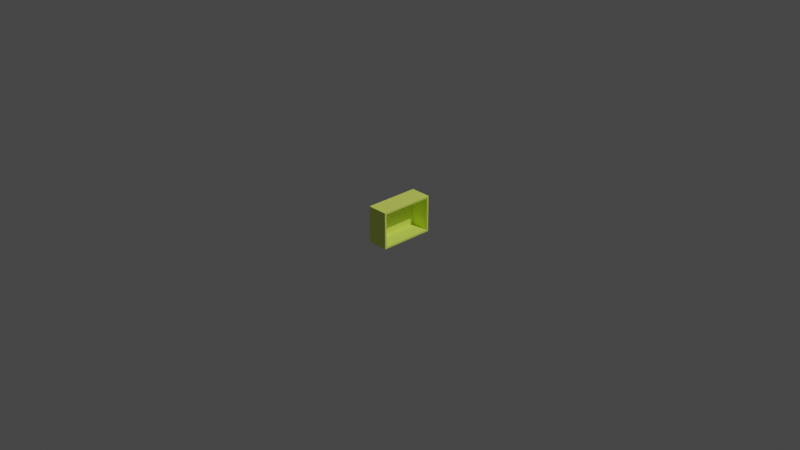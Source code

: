 # Source: Big_box.blend  (saved by Blender 3.2.14; exported with 4.5.12 LTS)
import bpy
from mathutils import Matrix  # noqa: F401  (used for matrix-valued properties, if any)

bpy.ops.wm.read_factory_settings(use_empty=True)
scene = bpy.context.scene
scene.name = 'Scene'

# ---- collections
col_collection = bpy.data.collections.new('Collection'); scene.collection.children.link(col_collection)

# ---- materials (node trees are filled in below, after node groups)
mat_material_002 = bpy.data.materials.new('Material.002')
mat_material_002.use_transparent_shadow = False

# ---- material node trees
mat_material_002.use_nodes = True; mat_material_002.node_tree.nodes.clear()
_N = mat_material_002.node_tree.nodes; _L = mat_material_002.node_tree.links
n0 = _N.new('ShaderNodeBsdfPrincipled'); n0.name = 'Principled BSDF'; n0.location = (10, 300)
n0.distribution = 'GGX'
n0.subsurface_method = 'RANDOM_WALK_SKIN'
n0.inputs[0].default_value = (0.8306, 1.0, 0.1515, 1.0)
n0.inputs[3].default_value = 1.45
n0.inputs[27].default_value = (0.0, 0.0, 0.0, 1.0)
n0.inputs[28].default_value = 1.0
n1 = _N.new('ShaderNodeOutputMaterial'); n1.name = 'Material Output'; n1.location = (300, 300)
_L.new(n0.outputs[0], n1.inputs[0])
n1.is_active_output = True

# ---- world
world_world = bpy.data.worlds.new('World'); scene.world = world_world
world_world.use_nodes = True; world_world.node_tree.nodes.clear()
_N = world_world.node_tree.nodes; _L = world_world.node_tree.links
n0 = _N.new('ShaderNodeOutputWorld'); n0.name = 'World Output'; n0.location = (300, 300)
n1 = _N.new('ShaderNodeBackground'); n1.name = 'Background'; n1.location = (10, 300)
n1.inputs[0].default_value = (0.05088, 0.05088, 0.05088, 1.0)
_L.new(n1.outputs[0], n0.inputs[0])
n0.is_active_output = True
world_world.color = (0.05088, 0.05088, 0.05088)
world_world.use_sun_shadow = False
world_world.sun_shadow_jitter_overblur = 0.0

# ---- cameras
cam_camera = bpy.data.cameras.new('Camera')
cam_camera.clip_end = 100.0
cam_camera.ortho_scale = 7.314

# ---- lights
light_light = bpy.data.lights.new('Light', 'POINT')
light_light.transmission_factor = 0.0
light_light.energy = 1000.0
light_light.shadow_soft_size = 0.1
light_light.shadow_maximum_resolution = 0.006
light_light.use_absolute_resolution = True

# ---- meshes
me_big_box_001 = bpy.data.meshes.new('Big_box.001')
me_big_box_001.from_pydata([(0.0, 32.0, 14.86), (0.0, 88.0, 14.86), (0.0, 32.0, 50.86), (0.0, 88.0, 50.86), (0.0, 30.09, 52.93), (-5.0, 30.09, 52.93), (0.0, 30.09, 52.86), (-5.0, 30.09, 12.93), (0.0, 30.09, 12.93), (0.0, 90.09, 12.93), (0.0, 90.0, 12.93), (-5.0, 90.09, 12.93), (0.0, 90.09, 52.93), (-5.0, 90.09, 52.93), (0.0, 90.0, 52.86), (40.0, 32.0, 14.86), (40.0, 32.0, 50.86), (40.0, 88.0, 14.86), (40.0, 88.0, 50.86), (0.0, 30.0, 52.86), (0.0, 30.0, 12.86), (40.0, 30.0, 52.86), (40.0, 30.0, 12.86), (40.0, 90.0, 52.86), (40.0, 90.0, 12.86), (0.0, 90.0, 12.86)], [], [(0, 1, 2), (2, 1, 3), (4, 5, 6), (6, 5, 7), (6, 7, 8), (9, 10, 11), (11, 10, 7), (7, 10, 8), (12, 9, 13), (13, 9, 11), (4, 12, 5), (5, 12, 13), (10, 9, 14), (14, 9, 12), (14, 12, 4), (4, 6, 14), (13, 11, 5), (5, 11, 7), (0, 2, 15), (15, 2, 16), (1, 0, 17), (17, 0, 15), (3, 1, 18), (18, 1, 17), (2, 3, 16), (16, 3, 18), (19, 20, 21), (21, 20, 22), (19, 21, 6), (6, 21, 23), (6, 23, 14), (14, 23, 10), (10, 23, 24), (10, 24, 25), (20, 25, 22), (22, 25, 24), (18, 21, 16), (16, 21, 22), (16, 22, 15), (15, 22, 17), (17, 22, 24), (17, 24, 23), (21, 18, 23), (23, 18, 17), (10, 25, 8), (8, 25, 20), (8, 20, 19), (19, 6, 8)])
me_big_box_001.materials.append(mat_material_002)
me_big_box_001.update()

# ---- objects
ob_light = bpy.data.objects.new('Light', light_light)
ob_camera = bpy.data.objects.new('Camera', cam_camera)
ob_big_box = bpy.data.objects.new('Big_box', me_big_box_001)

# ---- transforms, parenting, visibility, modifiers, constraints
ob_light.location = (4.076, 1.005, 5.904)
ob_light.rotation_euler = (0.6503, 0.05522, 1.866)
ob_light.lock_rotations_4d = False
ob_light.empty_display_type = 'ARROWS'
ob_light.color = (0.0, 0.0, 0.0, 0.0)
ob_light.lineart.crease_threshold = 0.0
ob_camera.location = (7.359, -6.926, 4.958)
ob_camera.rotation_euler = (1.109, 0.0, 0.8149)
ob_camera.lock_rotations_4d = False
ob_camera.empty_display_type = 'ARROWS'
ob_camera.color = (0.0, 0.0, 0.0, 0.0)
ob_camera.display_type = 'WIRE'
ob_camera.lineart.crease_threshold = 0.0
ob_big_box.location = (-0.085, -0.6, -0.33)
ob_big_box.scale = (0.005, 0.01, 0.01)

# ---- collection membership
col_collection.objects.link(ob_light)
col_collection.objects.link(ob_camera)
col_collection.objects.link(ob_big_box)

# ---- scene / render settings (as saved in the file)
scene.camera = ob_camera
scene.frame_start = 1; scene.frame_end = 250; scene.frame_set(1)
scene.render.engine = 'BLENDER_EEVEE_NEXT'
scene.cycles.sampling_pattern = 'TABULATED_SOBOL'
scene.cycles.use_light_tree = False
scene.view_settings.view_transform = 'Filmic'
bpy.context.view_layer.update()
